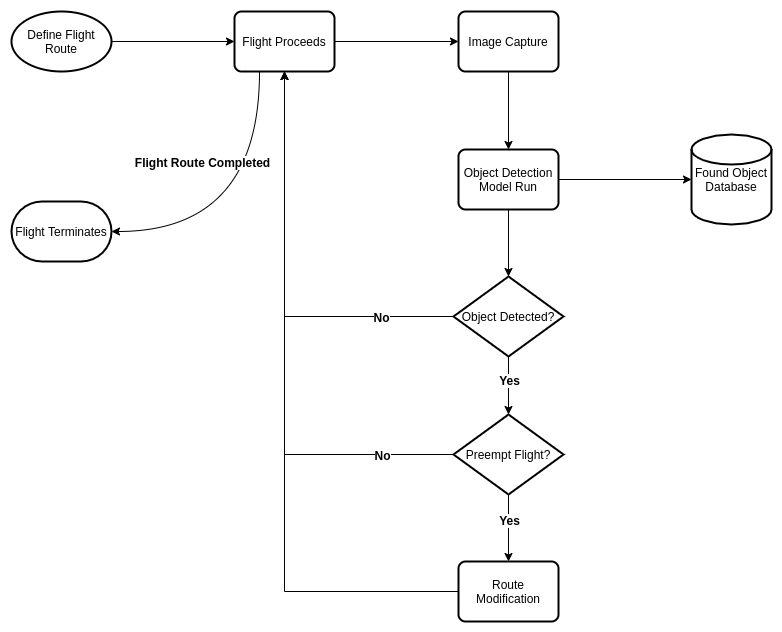

The diagram above was exported from draw.io. Its source (the exported page's mxGraphModel, read from the mxfile embedded in the PNG):
<mxGraphModel dx="1636" dy="927" grid="1" gridSize="10" guides="1" tooltips="1" connect="1" arrows="1" fold="1" page="1" pageScale="1" pageWidth="850" pageHeight="1100" math="0" shadow="0">
  <root>
    <mxCell id="0" />
    <mxCell id="1" parent="0" />
    <mxCell id="Ai7xd5jjRRNLKnTLGmt1-39" style="edgeStyle=orthogonalEdgeStyle;rounded=0;jumpStyle=none;orthogonalLoop=1;jettySize=auto;html=1;entryX=0;entryY=0.5;entryDx=0;entryDy=0;fontSize=12;" edge="1" parent="1" source="Ai7xd5jjRRNLKnTLGmt1-9" target="Ai7xd5jjRRNLKnTLGmt1-11">
      <mxGeometry relative="1" as="geometry" />
    </mxCell>
    <mxCell id="Ai7xd5jjRRNLKnTLGmt1-9" value="Define Flight Route" style="strokeWidth=2;html=1;shape=mxgraph.flowchart.start_1;whiteSpace=wrap;" vertex="1" parent="1">
      <mxGeometry x="130" y="220" width="100" height="60" as="geometry" />
    </mxCell>
    <mxCell id="Ai7xd5jjRRNLKnTLGmt1-20" style="edgeStyle=orthogonalEdgeStyle;rounded=0;orthogonalLoop=1;jettySize=auto;html=1;entryX=0.5;entryY=0;entryDx=0;entryDy=0;entryPerimeter=0;" edge="1" parent="1" source="Ai7xd5jjRRNLKnTLGmt1-10" target="Ai7xd5jjRRNLKnTLGmt1-15">
      <mxGeometry relative="1" as="geometry" />
    </mxCell>
    <mxCell id="Ai7xd5jjRRNLKnTLGmt1-24" value="Yes" style="edgeLabel;html=1;align=center;verticalAlign=middle;resizable=0;points=[];fontSize=12;fontStyle=1" vertex="1" connectable="0" parent="Ai7xd5jjRRNLKnTLGmt1-20">
      <mxGeometry x="-0.2237" y="1" relative="1" as="geometry">
        <mxPoint x="-1" as="offset" />
      </mxGeometry>
    </mxCell>
    <mxCell id="Ai7xd5jjRRNLKnTLGmt1-33" style="edgeStyle=orthogonalEdgeStyle;rounded=0;jumpStyle=none;orthogonalLoop=1;jettySize=auto;html=1;entryX=0.5;entryY=1;entryDx=0;entryDy=0;fontSize=12;" edge="1" parent="1" source="Ai7xd5jjRRNLKnTLGmt1-10" target="Ai7xd5jjRRNLKnTLGmt1-11">
      <mxGeometry relative="1" as="geometry" />
    </mxCell>
    <mxCell id="Ai7xd5jjRRNLKnTLGmt1-34" value="&lt;b&gt;No&lt;/b&gt;" style="edgeLabel;html=1;align=center;verticalAlign=middle;resizable=0;points=[];fontSize=12;" vertex="1" connectable="0" parent="Ai7xd5jjRRNLKnTLGmt1-33">
      <mxGeometry x="-0.7636" y="-2" relative="1" as="geometry">
        <mxPoint x="-24" y="2" as="offset" />
      </mxGeometry>
    </mxCell>
    <mxCell id="Ai7xd5jjRRNLKnTLGmt1-10" value="Object Detected?" style="strokeWidth=2;html=1;shape=mxgraph.flowchart.decision;whiteSpace=wrap;" vertex="1" parent="1">
      <mxGeometry x="572" y="485" width="110" height="80" as="geometry" />
    </mxCell>
    <mxCell id="Ai7xd5jjRRNLKnTLGmt1-23" style="edgeStyle=orthogonalEdgeStyle;rounded=0;orthogonalLoop=1;jettySize=auto;html=1;entryX=0;entryY=0.5;entryDx=0;entryDy=0;" edge="1" parent="1" source="Ai7xd5jjRRNLKnTLGmt1-11" target="Ai7xd5jjRRNLKnTLGmt1-13">
      <mxGeometry relative="1" as="geometry" />
    </mxCell>
    <mxCell id="Ai7xd5jjRRNLKnTLGmt1-40" style="edgeStyle=orthogonalEdgeStyle;jumpStyle=none;orthogonalLoop=1;jettySize=auto;html=1;entryX=1;entryY=0.5;entryDx=0;entryDy=0;entryPerimeter=0;fontSize=12;curved=1;exitX=0.25;exitY=1;exitDx=0;exitDy=0;" edge="1" parent="1" source="Ai7xd5jjRRNLKnTLGmt1-11" target="Ai7xd5jjRRNLKnTLGmt1-38">
      <mxGeometry relative="1" as="geometry" />
    </mxCell>
    <mxCell id="Ai7xd5jjRRNLKnTLGmt1-41" value="&lt;b&gt;Flight Route Completed&lt;/b&gt;" style="edgeLabel;html=1;align=center;verticalAlign=middle;resizable=0;points=[];fontSize=12;" vertex="1" connectable="0" parent="Ai7xd5jjRRNLKnTLGmt1-40">
      <mxGeometry x="-0.0805" y="-2" relative="1" as="geometry">
        <mxPoint x="-56" y="-52" as="offset" />
      </mxGeometry>
    </mxCell>
    <mxCell id="Ai7xd5jjRRNLKnTLGmt1-11" value="Flight Proceeds" style="rounded=1;whiteSpace=wrap;html=1;absoluteArcSize=1;arcSize=14;strokeWidth=2;" vertex="1" parent="1">
      <mxGeometry x="353" y="220" width="100" height="60" as="geometry" />
    </mxCell>
    <mxCell id="Ai7xd5jjRRNLKnTLGmt1-27" style="edgeStyle=orthogonalEdgeStyle;rounded=0;jumpStyle=none;orthogonalLoop=1;jettySize=auto;html=1;entryX=0.5;entryY=0;entryDx=0;entryDy=0;" edge="1" parent="1" source="Ai7xd5jjRRNLKnTLGmt1-13" target="Ai7xd5jjRRNLKnTLGmt1-25">
      <mxGeometry relative="1" as="geometry" />
    </mxCell>
    <mxCell id="Ai7xd5jjRRNLKnTLGmt1-13" value="Image Capture" style="rounded=1;whiteSpace=wrap;html=1;absoluteArcSize=1;arcSize=14;strokeWidth=2;" vertex="1" parent="1">
      <mxGeometry x="577" y="220" width="100" height="60" as="geometry" />
    </mxCell>
    <mxCell id="Ai7xd5jjRRNLKnTLGmt1-17" style="edgeStyle=orthogonalEdgeStyle;rounded=0;orthogonalLoop=1;jettySize=auto;html=1;entryX=0.5;entryY=1;entryDx=0;entryDy=0;" edge="1" parent="1" source="Ai7xd5jjRRNLKnTLGmt1-15" target="Ai7xd5jjRRNLKnTLGmt1-11">
      <mxGeometry relative="1" as="geometry" />
    </mxCell>
    <mxCell id="Ai7xd5jjRRNLKnTLGmt1-19" value="No" style="edgeLabel;html=1;align=center;verticalAlign=middle;resizable=0;points=[];fontSize=12;fontStyle=1" vertex="1" connectable="0" parent="Ai7xd5jjRRNLKnTLGmt1-17">
      <mxGeometry x="-0.5892" relative="1" as="geometry">
        <mxPoint x="41" as="offset" />
      </mxGeometry>
    </mxCell>
    <mxCell id="Ai7xd5jjRRNLKnTLGmt1-30" style="edgeStyle=orthogonalEdgeStyle;rounded=0;jumpStyle=none;orthogonalLoop=1;jettySize=auto;html=1;" edge="1" parent="1" source="Ai7xd5jjRRNLKnTLGmt1-15" target="Ai7xd5jjRRNLKnTLGmt1-29">
      <mxGeometry relative="1" as="geometry" />
    </mxCell>
    <mxCell id="Ai7xd5jjRRNLKnTLGmt1-32" value="Yes" style="edgeLabel;html=1;align=center;verticalAlign=middle;resizable=0;points=[];fontSize=12;fontStyle=1" vertex="1" connectable="0" parent="Ai7xd5jjRRNLKnTLGmt1-30">
      <mxGeometry x="-0.2497" y="-3" relative="1" as="geometry">
        <mxPoint x="3" as="offset" />
      </mxGeometry>
    </mxCell>
    <mxCell id="Ai7xd5jjRRNLKnTLGmt1-15" value="Preempt Flight?" style="strokeWidth=2;html=1;shape=mxgraph.flowchart.decision;whiteSpace=wrap;" vertex="1" parent="1">
      <mxGeometry x="572" y="623" width="110" height="80" as="geometry" />
    </mxCell>
    <mxCell id="Ai7xd5jjRRNLKnTLGmt1-28" style="edgeStyle=orthogonalEdgeStyle;rounded=0;jumpStyle=none;orthogonalLoop=1;jettySize=auto;html=1;entryX=0.5;entryY=0;entryDx=0;entryDy=0;entryPerimeter=0;" edge="1" parent="1" source="Ai7xd5jjRRNLKnTLGmt1-25" target="Ai7xd5jjRRNLKnTLGmt1-10">
      <mxGeometry relative="1" as="geometry" />
    </mxCell>
    <mxCell id="Ai7xd5jjRRNLKnTLGmt1-37" style="edgeStyle=orthogonalEdgeStyle;rounded=0;jumpStyle=none;orthogonalLoop=1;jettySize=auto;html=1;entryX=0;entryY=0.5;entryDx=0;entryDy=0;entryPerimeter=0;fontSize=12;" edge="1" parent="1" source="Ai7xd5jjRRNLKnTLGmt1-25" target="Ai7xd5jjRRNLKnTLGmt1-36">
      <mxGeometry relative="1" as="geometry" />
    </mxCell>
    <mxCell id="Ai7xd5jjRRNLKnTLGmt1-25" value="Object Detection Model Run" style="rounded=1;whiteSpace=wrap;html=1;absoluteArcSize=1;arcSize=14;strokeWidth=2;" vertex="1" parent="1">
      <mxGeometry x="577" y="358" width="100" height="60" as="geometry" />
    </mxCell>
    <mxCell id="Ai7xd5jjRRNLKnTLGmt1-31" style="edgeStyle=orthogonalEdgeStyle;rounded=0;jumpStyle=none;orthogonalLoop=1;jettySize=auto;html=1;entryX=0.5;entryY=1;entryDx=0;entryDy=0;" edge="1" parent="1" source="Ai7xd5jjRRNLKnTLGmt1-29" target="Ai7xd5jjRRNLKnTLGmt1-11">
      <mxGeometry relative="1" as="geometry" />
    </mxCell>
    <mxCell id="Ai7xd5jjRRNLKnTLGmt1-29" value="Route Modification" style="rounded=1;whiteSpace=wrap;html=1;absoluteArcSize=1;arcSize=14;strokeWidth=2;" vertex="1" parent="1">
      <mxGeometry x="577" y="770" width="100" height="60" as="geometry" />
    </mxCell>
    <mxCell id="Ai7xd5jjRRNLKnTLGmt1-36" value="Found Object Database" style="strokeWidth=2;html=1;shape=mxgraph.flowchart.database;whiteSpace=wrap;rounded=0;glass=0;fontSize=12;" vertex="1" parent="1">
      <mxGeometry x="810" y="343" width="80" height="90" as="geometry" />
    </mxCell>
    <mxCell id="Ai7xd5jjRRNLKnTLGmt1-38" value="Flight Terminates" style="strokeWidth=2;html=1;shape=mxgraph.flowchart.terminator;whiteSpace=wrap;rounded=0;glass=0;fontSize=12;" vertex="1" parent="1">
      <mxGeometry x="130" y="410" width="100" height="60" as="geometry" />
    </mxCell>
  </root>
</mxGraphModel>